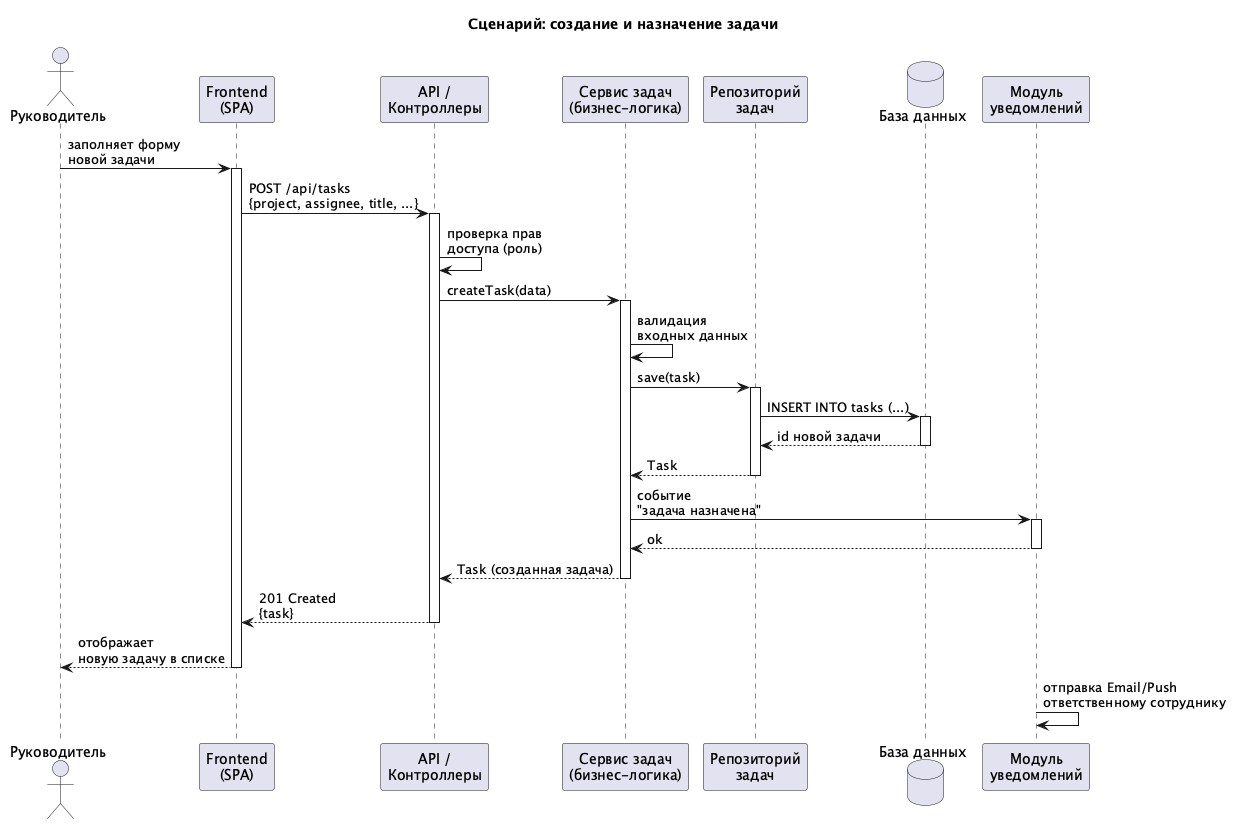

The diagram above was rendered by PlantUML. Its source (embedded in the PNG):
@startuml interaction
title Диаграмма взаимодействия компонентов
title Сценарий: создание и назначение задачи

actor "Руководитель" as user
participant "Frontend\n(SPA)" as web
participant "API /\nКонтроллеры" as api
participant "Сервис задач\n(бизнес-логика)" as service
participant "Репозиторий\nзадач" as repo
database "База данных" as db
participant "Модуль\nуведомлений" as notify

user -> web : заполняет форму\nновой задачи
activate web

web -> api : POST /api/tasks\n{project, assignee, title, ...}
activate api

api -> api : проверка прав\nдоступа (роль)
api -> service : createTask(data)
activate service

service -> service : валидация\nвходных данных
service -> repo : save(task)
activate repo

repo -> db : INSERT INTO tasks (...)
activate db
db --> repo : id новой задачи
deactivate db

repo --> service : Task
deactivate repo

service -> notify : событие\n"задача назначена"
activate notify
notify --> service : ok
deactivate notify

service --> api : Task (созданная задача)
deactivate service

api --> web : 201 Created\n{task}
deactivate api

web --> user : отображает\nновую задачу в списке
deactivate web

notify -> notify : отправка Email/Push\nответственному сотруднику

@enduml